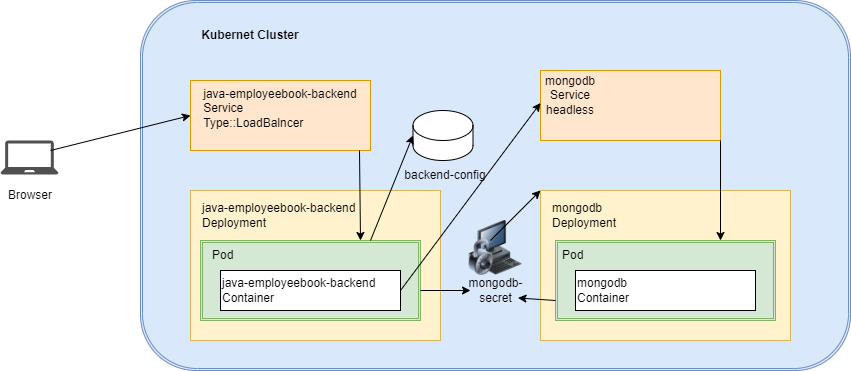

The diagram above was exported from draw.io. Its source (the exported page's mxGraphModel, read from the mxfile embedded in the PNG):
<mxGraphModel dx="1114" dy="592" grid="1" gridSize="10" guides="1" tooltips="1" connect="1" arrows="1" fold="1" page="1" pageScale="1" pageWidth="850" pageHeight="1100" math="0" shadow="0">
  <root>
    <mxCell id="0" />
    <mxCell id="1" parent="0" />
    <mxCell id="BT5igeh6pq-8EZ7L3rvF-1" value="" style="sketch=0;pointerEvents=1;shadow=0;dashed=0;html=1;strokeColor=none;fillColor=#505050;labelPosition=center;verticalLabelPosition=bottom;verticalAlign=top;outlineConnect=0;align=center;shape=mxgraph.office.devices.laptop;" parent="1" vertex="1">
      <mxGeometry x="50" y="230" width="58" height="34" as="geometry" />
    </mxCell>
    <mxCell id="BT5igeh6pq-8EZ7L3rvF-2" value="Browser" style="text;html=1;align=center;verticalAlign=middle;whiteSpace=wrap;rounded=0;" parent="1" vertex="1">
      <mxGeometry x="50" y="270" width="60" height="30" as="geometry" />
    </mxCell>
    <mxCell id="BT5igeh6pq-8EZ7L3rvF-5" value="" style="shape=ext;double=1;rounded=1;whiteSpace=wrap;html=1;fillColor=#dae8fc;strokeColor=#6c8ebf;" parent="1" vertex="1">
      <mxGeometry x="190" y="90" width="710" height="370" as="geometry" />
    </mxCell>
    <mxCell id="BT5igeh6pq-8EZ7L3rvF-6" value="&lt;b&gt;Kubernet Cluster&lt;/b&gt;" style="text;html=1;align=center;verticalAlign=middle;whiteSpace=wrap;rounded=0;" parent="1" vertex="1">
      <mxGeometry x="230" y="110" width="140" height="30" as="geometry" />
    </mxCell>
    <mxCell id="BT5igeh6pq-8EZ7L3rvF-7" value="java-employeebook-backend&lt;div style=&quot;text-align: left;&quot;&gt;Service&lt;/div&gt;&lt;div&gt;&lt;div style=&quot;text-align: left;&quot;&gt;&lt;span style=&quot;background-color: initial;&quot;&gt;Type::LoadBalncer&lt;/span&gt;&lt;/div&gt;&lt;div&gt;&lt;br&gt;&lt;/div&gt;&lt;/div&gt;" style="rounded=0;whiteSpace=wrap;html=1;fillColor=#ffe6cc;strokeColor=#d79b00;" parent="1" vertex="1">
      <mxGeometry x="240" y="170" width="180" height="70" as="geometry" />
    </mxCell>
    <mxCell id="BT5igeh6pq-8EZ7L3rvF-9" value="" style="rounded=0;whiteSpace=wrap;html=1;fillColor=#fff2cc;strokeColor=#d6b656;" parent="1" vertex="1">
      <mxGeometry x="240" y="280" width="250" height="150" as="geometry" />
    </mxCell>
    <mxCell id="BT5igeh6pq-8EZ7L3rvF-10" value="java-employeebook-backend&lt;div&gt;Deployment&lt;/div&gt;" style="text;html=1;align=left;verticalAlign=middle;whiteSpace=wrap;rounded=0;" parent="1" vertex="1">
      <mxGeometry x="250" y="290" width="160" height="30" as="geometry" />
    </mxCell>
    <mxCell id="BT5igeh6pq-8EZ7L3rvF-11" value="" style="shape=ext;double=1;rounded=0;whiteSpace=wrap;html=1;fillColor=#d5e8d4;strokeColor=#82b366;" parent="1" vertex="1">
      <mxGeometry x="250" y="330" width="220" height="80" as="geometry" />
    </mxCell>
    <mxCell id="BT5igeh6pq-8EZ7L3rvF-12" value="Pod" style="text;html=1;align=left;verticalAlign=middle;whiteSpace=wrap;rounded=0;" parent="1" vertex="1">
      <mxGeometry x="260" y="330" width="60" height="30" as="geometry" />
    </mxCell>
    <mxCell id="BT5igeh6pq-8EZ7L3rvF-13" value="java-employeebook-backend&lt;div&gt;Container&lt;/div&gt;" style="rounded=0;whiteSpace=wrap;html=1;align=left;" parent="1" vertex="1">
      <mxGeometry x="270" y="360" width="180" height="40" as="geometry" />
    </mxCell>
    <mxCell id="BT5igeh6pq-8EZ7L3rvF-14" value="&lt;div style=&quot;text-align: left;&quot;&gt;&lt;br&gt;&lt;/div&gt;&lt;div&gt;&lt;div&gt;&lt;br&gt;&lt;/div&gt;&lt;/div&gt;" style="rounded=0;whiteSpace=wrap;html=1;fillColor=#ffe6cc;strokeColor=#d79b00;" parent="1" vertex="1">
      <mxGeometry x="590" y="160" width="180" height="70" as="geometry" />
    </mxCell>
    <mxCell id="BT5igeh6pq-8EZ7L3rvF-15" value="" style="rounded=0;whiteSpace=wrap;html=1;fillColor=#fff2cc;strokeColor=#d6b656;" parent="1" vertex="1">
      <mxGeometry x="590" y="280" width="250" height="150" as="geometry" />
    </mxCell>
    <mxCell id="BT5igeh6pq-8EZ7L3rvF-16" value="&lt;div&gt;mongodb&lt;/div&gt;&lt;div&gt;Deployment&lt;/div&gt;" style="text;html=1;align=left;verticalAlign=middle;whiteSpace=wrap;rounded=0;" parent="1" vertex="1">
      <mxGeometry x="600" y="290" width="160" height="30" as="geometry" />
    </mxCell>
    <mxCell id="BT5igeh6pq-8EZ7L3rvF-17" value="" style="shape=ext;double=1;rounded=0;whiteSpace=wrap;html=1;fillColor=#d5e8d4;strokeColor=#82b366;" parent="1" vertex="1">
      <mxGeometry x="605" y="330" width="220" height="80" as="geometry" />
    </mxCell>
    <mxCell id="BT5igeh6pq-8EZ7L3rvF-18" value="&lt;div&gt;mongodb&lt;/div&gt;&lt;div&gt;Container&lt;/div&gt;" style="rounded=0;whiteSpace=wrap;html=1;align=left;" parent="1" vertex="1">
      <mxGeometry x="625" y="360" width="180" height="40" as="geometry" />
    </mxCell>
    <mxCell id="BT5igeh6pq-8EZ7L3rvF-19" value="Pod" style="text;html=1;align=left;verticalAlign=middle;whiteSpace=wrap;rounded=0;" parent="1" vertex="1">
      <mxGeometry x="610" y="330" width="60" height="30" as="geometry" />
    </mxCell>
    <mxCell id="BT5igeh6pq-8EZ7L3rvF-21" value="mongodb&lt;div&gt;Service&lt;/div&gt;&lt;div&gt;headless&lt;/div&gt;" style="text;html=1;align=center;verticalAlign=middle;whiteSpace=wrap;rounded=0;" parent="1" vertex="1">
      <mxGeometry x="590" y="170" width="60" height="30" as="geometry" />
    </mxCell>
    <mxCell id="BT5igeh6pq-8EZ7L3rvF-22" value="" style="shape=cylinder3;whiteSpace=wrap;html=1;boundedLbl=1;backgroundOutline=1;size=15;" parent="1" vertex="1">
      <mxGeometry x="462.5" y="200" width="60" height="50" as="geometry" />
    </mxCell>
    <mxCell id="BT5igeh6pq-8EZ7L3rvF-23" value="backend-config" style="text;html=1;align=center;verticalAlign=middle;whiteSpace=wrap;rounded=0;" parent="1" vertex="1">
      <mxGeometry x="450" y="250" width="90" height="30" as="geometry" />
    </mxCell>
    <mxCell id="BT5igeh6pq-8EZ7L3rvF-24" value="" style="image;html=1;image=img/lib/clip_art/computers/Secure_System_128x128.png" parent="1" vertex="1">
      <mxGeometry x="512.5" y="310" width="65" height="55" as="geometry" />
    </mxCell>
    <mxCell id="BT5igeh6pq-8EZ7L3rvF-25" value="mongodb-secret" style="text;html=1;align=center;verticalAlign=middle;whiteSpace=wrap;rounded=0;" parent="1" vertex="1">
      <mxGeometry x="522.5" y="365" width="45" height="30" as="geometry" />
    </mxCell>
    <mxCell id="BT5igeh6pq-8EZ7L3rvF-32" value="" style="endArrow=classic;html=1;rounded=0;" parent="1" edge="1">
      <mxGeometry width="50" height="50" relative="1" as="geometry">
        <mxPoint x="409" y="240" as="sourcePoint" />
        <mxPoint x="410" y="330" as="targetPoint" />
        <Array as="points" />
      </mxGeometry>
    </mxCell>
    <mxCell id="BT5igeh6pq-8EZ7L3rvF-33" value="" style="endArrow=classic;html=1;rounded=0;entryX=0;entryY=0.5;entryDx=0;entryDy=0;entryPerimeter=0;" parent="1" target="BT5igeh6pq-8EZ7L3rvF-22" edge="1">
      <mxGeometry width="50" height="50" relative="1" as="geometry">
        <mxPoint x="420" y="330" as="sourcePoint" />
        <mxPoint x="470" y="280" as="targetPoint" />
      </mxGeometry>
    </mxCell>
    <mxCell id="BT5igeh6pq-8EZ7L3rvF-34" value="" style="endArrow=classic;html=1;rounded=0;" parent="1" edge="1">
      <mxGeometry width="50" height="50" relative="1" as="geometry">
        <mxPoint x="470" y="380" as="sourcePoint" />
        <mxPoint x="520" y="380" as="targetPoint" />
        <Array as="points">
          <mxPoint x="513" y="380" />
        </Array>
      </mxGeometry>
    </mxCell>
    <mxCell id="BT5igeh6pq-8EZ7L3rvF-41" value="" style="endArrow=classic;html=1;rounded=0;entryX=0;entryY=0.75;entryDx=0;entryDy=0;" parent="1" target="BT5igeh6pq-8EZ7L3rvF-21" edge="1">
      <mxGeometry width="50" height="50" relative="1" as="geometry">
        <mxPoint x="450" y="380" as="sourcePoint" />
        <mxPoint x="500" y="330" as="targetPoint" />
      </mxGeometry>
    </mxCell>
    <mxCell id="BT5igeh6pq-8EZ7L3rvF-43" value="" style="endArrow=classic;html=1;rounded=0;entryX=0.75;entryY=0;entryDx=0;entryDy=0;" parent="1" target="BT5igeh6pq-8EZ7L3rvF-17" edge="1">
      <mxGeometry width="50" height="50" relative="1" as="geometry">
        <mxPoint x="770" y="230" as="sourcePoint" />
        <mxPoint x="820" y="180" as="targetPoint" />
      </mxGeometry>
    </mxCell>
    <mxCell id="BT5igeh6pq-8EZ7L3rvF-47" value="" style="endArrow=classic;html=1;rounded=0;exitX=0;exitY=0.75;exitDx=0;exitDy=0;entryX=1;entryY=0.75;entryDx=0;entryDy=0;" parent="1" source="BT5igeh6pq-8EZ7L3rvF-17" target="BT5igeh6pq-8EZ7L3rvF-25" edge="1">
      <mxGeometry width="50" height="50" relative="1" as="geometry">
        <mxPoint x="590" y="420" as="sourcePoint" />
        <mxPoint x="640" y="370" as="targetPoint" />
      </mxGeometry>
    </mxCell>
    <mxCell id="PNuj2YjK-oCMlLxrkC4r-1" value="" style="endArrow=classic;html=1;rounded=0;" edge="1" parent="1">
      <mxGeometry width="50" height="50" relative="1" as="geometry">
        <mxPoint x="540" y="330" as="sourcePoint" />
        <mxPoint x="590" y="280" as="targetPoint" />
      </mxGeometry>
    </mxCell>
    <mxCell id="PNuj2YjK-oCMlLxrkC4r-2" value="" style="endArrow=classic;html=1;rounded=0;entryX=0;entryY=0.5;entryDx=0;entryDy=0;" edge="1" parent="1" target="BT5igeh6pq-8EZ7L3rvF-7">
      <mxGeometry width="50" height="50" relative="1" as="geometry">
        <mxPoint x="100" y="240" as="sourcePoint" />
        <mxPoint x="150" y="190" as="targetPoint" />
      </mxGeometry>
    </mxCell>
  </root>
</mxGraphModel>